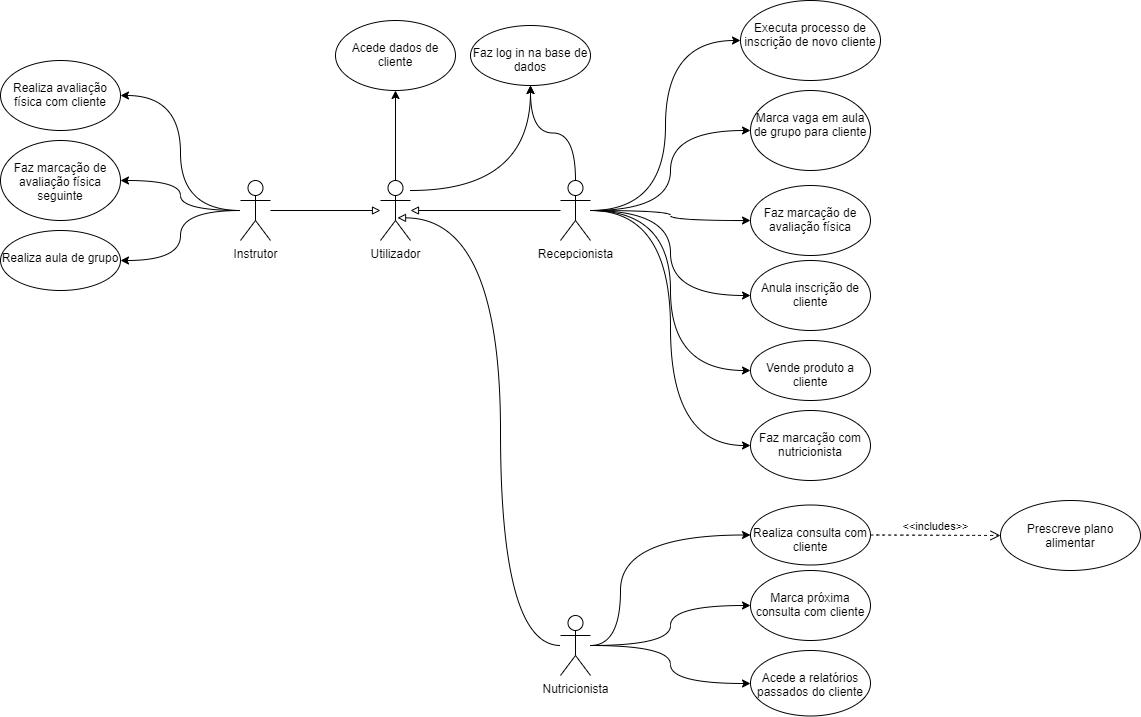

The diagram above was exported from draw.io. Its source (the exported page's mxGraphModel, read from the mxfile embedded in the PNG):
<mxGraphModel dx="1894" dy="444" grid="1" gridSize="10" guides="1" tooltips="1" connect="1" arrows="1" fold="1" page="1" pageScale="1" pageWidth="827" pageHeight="1169" math="0" shadow="0">
  <root>
    <mxCell id="0" />
    <mxCell id="1" parent="0" />
    <mxCell id="YzdX28MRbz26WaMESZDl-6" value="" style="edgeStyle=orthogonalEdgeStyle;rounded=0;orthogonalLoop=1;jettySize=auto;html=1;entryX=0;entryY=0.5;entryDx=0;entryDy=0;curved=1;" parent="1" source="YzdX28MRbz26WaMESZDl-2" target="YzdX28MRbz26WaMESZDl-5" edge="1">
      <mxGeometry relative="1" as="geometry">
        <mxPoint x="65" y="190" as="sourcePoint" />
      </mxGeometry>
    </mxCell>
    <mxCell id="Shw8Y9y6m3jc3XeLDjQu-2" value="" style="edgeStyle=orthogonalEdgeStyle;rounded=0;orthogonalLoop=1;jettySize=auto;html=1;entryX=0;entryY=0.5;entryDx=0;entryDy=0;strokeColor=default;curved=1;" parent="1" source="YzdX28MRbz26WaMESZDl-2" target="Shw8Y9y6m3jc3XeLDjQu-1" edge="1">
      <mxGeometry relative="1" as="geometry" />
    </mxCell>
    <mxCell id="Shw8Y9y6m3jc3XeLDjQu-4" value="" style="edgeStyle=orthogonalEdgeStyle;rounded=0;orthogonalLoop=1;jettySize=auto;html=1;curved=1;entryX=0;entryY=0.5;entryDx=0;entryDy=0;" parent="1" source="YzdX28MRbz26WaMESZDl-2" target="Shw8Y9y6m3jc3XeLDjQu-3" edge="1">
      <mxGeometry relative="1" as="geometry" />
    </mxCell>
    <mxCell id="Shw8Y9y6m3jc3XeLDjQu-24" value="" style="edgeStyle=orthogonalEdgeStyle;rounded=0;orthogonalLoop=1;jettySize=auto;html=1;strokeColor=default;curved=1;entryX=0;entryY=0.5;entryDx=0;entryDy=0;" parent="1" source="YzdX28MRbz26WaMESZDl-2" target="Shw8Y9y6m3jc3XeLDjQu-23" edge="1">
      <mxGeometry relative="1" as="geometry" />
    </mxCell>
    <mxCell id="Shw8Y9y6m3jc3XeLDjQu-30" value="" style="edgeStyle=orthogonalEdgeStyle;rounded=0;orthogonalLoop=1;jettySize=auto;html=1;strokeColor=default;curved=1;entryX=0;entryY=0.5;entryDx=0;entryDy=0;" parent="1" source="YzdX28MRbz26WaMESZDl-2" target="Shw8Y9y6m3jc3XeLDjQu-29" edge="1">
      <mxGeometry relative="1" as="geometry" />
    </mxCell>
    <mxCell id="Shw8Y9y6m3jc3XeLDjQu-32" value="" style="edgeStyle=orthogonalEdgeStyle;rounded=0;orthogonalLoop=1;jettySize=auto;html=1;strokeColor=default;curved=1;entryX=0;entryY=0.5;entryDx=0;entryDy=0;" parent="1" source="YzdX28MRbz26WaMESZDl-2" target="Shw8Y9y6m3jc3XeLDjQu-31" edge="1">
      <mxGeometry relative="1" as="geometry" />
    </mxCell>
    <mxCell id="Shw8Y9y6m3jc3XeLDjQu-37" style="rounded=0;orthogonalLoop=1;jettySize=auto;html=1;strokeColor=default;endArrow=block;endFill=0;elbow=vertical;" parent="1" source="YzdX28MRbz26WaMESZDl-2" target="Shw8Y9y6m3jc3XeLDjQu-33" edge="1">
      <mxGeometry relative="1" as="geometry" />
    </mxCell>
    <mxCell id="tgwdjSo6n61cg4EsL4zk-1" value="" style="edgeStyle=orthogonalEdgeStyle;curved=1;rounded=0;orthogonalLoop=1;jettySize=auto;html=1;" parent="1" source="YzdX28MRbz26WaMESZDl-2" target="Shw8Y9y6m3jc3XeLDjQu-51" edge="1">
      <mxGeometry relative="1" as="geometry" />
    </mxCell>
    <mxCell id="YzdX28MRbz26WaMESZDl-2" value="Recepcionista" style="shape=umlActor;verticalLabelPosition=bottom;verticalAlign=top;html=1;" parent="1" vertex="1">
      <mxGeometry x="50" y="180" width="30" height="60" as="geometry" />
    </mxCell>
    <mxCell id="YzdX28MRbz26WaMESZDl-5" value="&lt;br&gt;Executa processo de inscrição de novo cliente" style="ellipse;whiteSpace=wrap;html=1;verticalAlign=top;" parent="1" vertex="1">
      <mxGeometry x="230" width="140" height="80" as="geometry" />
    </mxCell>
    <mxCell id="Shw8Y9y6m3jc3XeLDjQu-1" value="&lt;br&gt;Faz marcação de avaliação física" style="ellipse;whiteSpace=wrap;html=1;verticalAlign=top;" parent="1" vertex="1">
      <mxGeometry x="240" y="185" width="120" height="70" as="geometry" />
    </mxCell>
    <mxCell id="Shw8Y9y6m3jc3XeLDjQu-3" value="&lt;br&gt;Faz marcação com nutricionista" style="ellipse;whiteSpace=wrap;html=1;verticalAlign=top;" parent="1" vertex="1">
      <mxGeometry x="240" y="410" width="120" height="70" as="geometry" />
    </mxCell>
    <mxCell id="Shw8Y9y6m3jc3XeLDjQu-7" value="" style="edgeStyle=orthogonalEdgeStyle;rounded=0;orthogonalLoop=1;jettySize=auto;html=1;curved=1;entryX=1;entryY=0.5;entryDx=0;entryDy=0;" parent="1" source="Shw8Y9y6m3jc3XeLDjQu-5" target="Shw8Y9y6m3jc3XeLDjQu-6" edge="1">
      <mxGeometry relative="1" as="geometry" />
    </mxCell>
    <mxCell id="Shw8Y9y6m3jc3XeLDjQu-9" value="" style="edgeStyle=orthogonalEdgeStyle;rounded=0;orthogonalLoop=1;jettySize=auto;html=1;entryX=1;entryY=0.5;entryDx=0;entryDy=0;curved=1;" parent="1" source="Shw8Y9y6m3jc3XeLDjQu-5" target="Shw8Y9y6m3jc3XeLDjQu-8" edge="1">
      <mxGeometry relative="1" as="geometry" />
    </mxCell>
    <mxCell id="Shw8Y9y6m3jc3XeLDjQu-28" value="" style="edgeStyle=orthogonalEdgeStyle;rounded=0;orthogonalLoop=1;jettySize=auto;html=1;strokeColor=default;curved=1;" parent="1" source="Shw8Y9y6m3jc3XeLDjQu-5" target="Shw8Y9y6m3jc3XeLDjQu-27" edge="1">
      <mxGeometry relative="1" as="geometry" />
    </mxCell>
    <mxCell id="Shw8Y9y6m3jc3XeLDjQu-48" style="edgeStyle=none;rounded=0;orthogonalLoop=1;jettySize=auto;html=1;endArrow=block;endFill=0;strokeColor=default;elbow=vertical;" parent="1" source="Shw8Y9y6m3jc3XeLDjQu-5" target="Shw8Y9y6m3jc3XeLDjQu-33" edge="1">
      <mxGeometry relative="1" as="geometry" />
    </mxCell>
    <mxCell id="Shw8Y9y6m3jc3XeLDjQu-5" value="Instrutor" style="shape=umlActor;verticalLabelPosition=bottom;verticalAlign=top;html=1;" parent="1" vertex="1">
      <mxGeometry x="-270" y="180" width="30" height="60" as="geometry" />
    </mxCell>
    <mxCell id="Shw8Y9y6m3jc3XeLDjQu-6" value="&lt;br&gt;Realiza avaliação física com cliente" style="ellipse;whiteSpace=wrap;html=1;verticalAlign=top;" parent="1" vertex="1">
      <mxGeometry x="-510" y="60" width="120" height="70" as="geometry" />
    </mxCell>
    <mxCell id="Shw8Y9y6m3jc3XeLDjQu-8" value="&lt;br&gt;Faz marcação de avaliação física seguinte" style="ellipse;whiteSpace=wrap;html=1;verticalAlign=top;" parent="1" vertex="1">
      <mxGeometry x="-510" y="140" width="120" height="80" as="geometry" />
    </mxCell>
    <mxCell id="Shw8Y9y6m3jc3XeLDjQu-12" value="" style="edgeStyle=orthogonalEdgeStyle;rounded=0;orthogonalLoop=1;jettySize=auto;html=1;curved=1;" parent="1" source="Shw8Y9y6m3jc3XeLDjQu-10" target="Shw8Y9y6m3jc3XeLDjQu-11" edge="1">
      <mxGeometry relative="1" as="geometry">
        <Array as="points">
          <mxPoint x="110" y="645.5" />
          <mxPoint x="110" y="534.5" />
        </Array>
      </mxGeometry>
    </mxCell>
    <mxCell id="Shw8Y9y6m3jc3XeLDjQu-22" value="" style="edgeStyle=orthogonalEdgeStyle;rounded=0;orthogonalLoop=1;jettySize=auto;html=1;strokeColor=default;entryX=0;entryY=0.5;entryDx=0;entryDy=0;curved=1;" parent="1" source="Shw8Y9y6m3jc3XeLDjQu-10" target="Shw8Y9y6m3jc3XeLDjQu-21" edge="1">
      <mxGeometry relative="1" as="geometry">
        <Array as="points">
          <mxPoint x="160" y="645.5" />
          <mxPoint x="160" y="605.5" />
        </Array>
      </mxGeometry>
    </mxCell>
    <mxCell id="Shw8Y9y6m3jc3XeLDjQu-44" value="" style="edgeStyle=orthogonalEdgeStyle;curved=1;rounded=0;orthogonalLoop=1;jettySize=auto;html=1;endArrow=classic;endFill=1;strokeColor=default;" parent="1" source="Shw8Y9y6m3jc3XeLDjQu-10" target="Shw8Y9y6m3jc3XeLDjQu-43" edge="1">
      <mxGeometry relative="1" as="geometry">
        <Array as="points">
          <mxPoint x="160" y="645" />
          <mxPoint x="160" y="683" />
        </Array>
      </mxGeometry>
    </mxCell>
    <mxCell id="Shw8Y9y6m3jc3XeLDjQu-49" style="edgeStyle=orthogonalEdgeStyle;rounded=0;orthogonalLoop=1;jettySize=auto;html=1;entryX=0.567;entryY=0.623;entryDx=0;entryDy=0;entryPerimeter=0;endArrow=block;endFill=0;strokeColor=default;elbow=vertical;curved=1;" parent="1" source="Shw8Y9y6m3jc3XeLDjQu-10" target="Shw8Y9y6m3jc3XeLDjQu-33" edge="1">
      <mxGeometry relative="1" as="geometry">
        <Array as="points">
          <mxPoint x="-10" y="645" />
          <mxPoint x="-10" y="217" />
        </Array>
      </mxGeometry>
    </mxCell>
    <mxCell id="Shw8Y9y6m3jc3XeLDjQu-10" value="Nutricionista" style="shape=umlActor;verticalLabelPosition=bottom;verticalAlign=top;html=1;" parent="1" vertex="1">
      <mxGeometry x="50" y="615" width="30" height="60" as="geometry" />
    </mxCell>
    <mxCell id="Shw8Y9y6m3jc3XeLDjQu-11" value="&lt;br&gt;Realiza consulta com cliente" style="ellipse;whiteSpace=wrap;html=1;verticalAlign=top;" parent="1" vertex="1">
      <mxGeometry x="240" y="504.5" width="120" height="60" as="geometry" />
    </mxCell>
    <mxCell id="Shw8Y9y6m3jc3XeLDjQu-21" value="&lt;br&gt;Marca próxima consulta com cliente" style="ellipse;whiteSpace=wrap;html=1;verticalAlign=top;" parent="1" vertex="1">
      <mxGeometry x="240" y="570" width="120" height="70" as="geometry" />
    </mxCell>
    <mxCell id="Shw8Y9y6m3jc3XeLDjQu-23" value="&lt;br&gt;Marca vaga em aula de grupo para cliente" style="ellipse;whiteSpace=wrap;html=1;verticalAlign=top;" parent="1" vertex="1">
      <mxGeometry x="240" y="90" width="120" height="80" as="geometry" />
    </mxCell>
    <mxCell id="Shw8Y9y6m3jc3XeLDjQu-27" value="&lt;br&gt;Realiza aula de grupo" style="ellipse;whiteSpace=wrap;html=1;verticalAlign=top;" parent="1" vertex="1">
      <mxGeometry x="-510" y="230" width="120" height="60" as="geometry" />
    </mxCell>
    <mxCell id="Shw8Y9y6m3jc3XeLDjQu-29" value="&lt;br&gt;Anula inscrição de cliente" style="ellipse;whiteSpace=wrap;html=1;verticalAlign=top;" parent="1" vertex="1">
      <mxGeometry x="240" y="260" width="120" height="70" as="geometry" />
    </mxCell>
    <mxCell id="Shw8Y9y6m3jc3XeLDjQu-31" value="&lt;br&gt;Vende produto a cliente" style="ellipse;whiteSpace=wrap;html=1;verticalAlign=top;" parent="1" vertex="1">
      <mxGeometry x="240" y="340" width="120" height="60" as="geometry" />
    </mxCell>
    <mxCell id="Shw8Y9y6m3jc3XeLDjQu-36" value="" style="edgeStyle=orthogonalEdgeStyle;curved=1;rounded=0;orthogonalLoop=1;jettySize=auto;html=1;strokeColor=default;" parent="1" source="Shw8Y9y6m3jc3XeLDjQu-33" target="Shw8Y9y6m3jc3XeLDjQu-34" edge="1">
      <mxGeometry relative="1" as="geometry">
        <mxPoint x="705" y="585" as="targetPoint" />
      </mxGeometry>
    </mxCell>
    <mxCell id="Shw8Y9y6m3jc3XeLDjQu-52" value="" style="edgeStyle=orthogonalEdgeStyle;curved=1;rounded=0;orthogonalLoop=1;jettySize=auto;html=1;endArrow=classic;endFill=1;strokeColor=default;elbow=vertical;" parent="1" source="Shw8Y9y6m3jc3XeLDjQu-33" target="Shw8Y9y6m3jc3XeLDjQu-51" edge="1">
      <mxGeometry relative="1" as="geometry">
        <Array as="points">
          <mxPoint x="20" y="190" />
        </Array>
      </mxGeometry>
    </mxCell>
    <mxCell id="Shw8Y9y6m3jc3XeLDjQu-33" value="Utilizador" style="shape=umlActor;verticalLabelPosition=bottom;verticalAlign=top;html=1;" parent="1" vertex="1">
      <mxGeometry x="-130" y="180" width="30" height="60" as="geometry" />
    </mxCell>
    <mxCell id="Shw8Y9y6m3jc3XeLDjQu-34" value="&lt;br&gt;Acede dados de cliente" style="ellipse;whiteSpace=wrap;html=1;verticalAlign=top;" parent="1" vertex="1">
      <mxGeometry x="-175" y="20" width="120" height="70" as="geometry" />
    </mxCell>
    <mxCell id="Shw8Y9y6m3jc3XeLDjQu-41" value="&amp;lt;&amp;lt;includes&amp;gt;&amp;gt;" style="html=1;verticalAlign=bottom;endArrow=open;dashed=1;endSize=8;rounded=0;strokeColor=default;curved=1;" parent="1" source="Shw8Y9y6m3jc3XeLDjQu-11" target="Shw8Y9y6m3jc3XeLDjQu-42" edge="1">
      <mxGeometry relative="1" as="geometry">
        <mxPoint x="360" y="534" as="sourcePoint" />
        <mxPoint x="460" y="534.5" as="targetPoint" />
      </mxGeometry>
    </mxCell>
    <mxCell id="Shw8Y9y6m3jc3XeLDjQu-42" value="Prescreve plano alimentar" style="ellipse;whiteSpace=wrap;html=1;" parent="1" vertex="1">
      <mxGeometry x="490" y="500" width="140" height="70" as="geometry" />
    </mxCell>
    <mxCell id="Shw8Y9y6m3jc3XeLDjQu-43" value="&lt;br&gt;Acede a relatórios passados do cliente" style="ellipse;whiteSpace=wrap;html=1;verticalAlign=top;" parent="1" vertex="1">
      <mxGeometry x="240" y="650" width="120" height="65.5" as="geometry" />
    </mxCell>
    <mxCell id="Shw8Y9y6m3jc3XeLDjQu-51" value="&lt;br&gt;Faz log in na base de dados" style="ellipse;whiteSpace=wrap;html=1;verticalAlign=top;" parent="1" vertex="1">
      <mxGeometry x="-40" y="25" width="120" height="60" as="geometry" />
    </mxCell>
  </root>
</mxGraphModel>